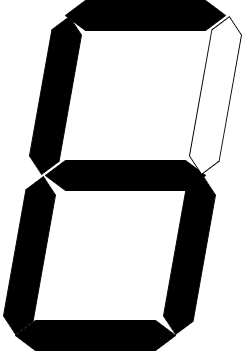

The diagram above was exported from draw.io. Its source (the exported page's mxGraphModel, read from the mxfile embedded in the PNG):
<mxGraphModel dx="356" dy="571" grid="1" gridSize="10" guides="1" tooltips="1" connect="1" arrows="1" fold="1" page="1" pageScale="1" pageWidth="827" pageHeight="1169" math="0" shadow="0">
  <root>
    <mxCell id="0" />
    <mxCell id="1" parent="0" />
    <mxCell id="2" value="" style="shape=hexagon;perimeter=hexagonPerimeter2;whiteSpace=wrap;html=1;fixedSize=1;size=20;fillColor=#000000;" parent="1" vertex="1">
      <mxGeometry x="320" y="360" width="160" height="30" as="geometry" />
    </mxCell>
    <mxCell id="3" value="" style="shape=hexagon;perimeter=hexagonPerimeter2;whiteSpace=wrap;html=1;fixedSize=1;size=20;fillColor=#000000;" parent="1" vertex="1">
      <mxGeometry x="350" y="200" width="160" height="30" as="geometry" />
    </mxCell>
    <mxCell id="4" value="" style="shape=hexagon;perimeter=hexagonPerimeter2;whiteSpace=wrap;html=1;fixedSize=1;size=20;fillColor=#000000;" parent="1" vertex="1">
      <mxGeometry x="370" y="40" width="160" height="30" as="geometry" />
    </mxCell>
    <mxCell id="5" value="" style="shape=hexagon;perimeter=hexagonPerimeter2;whiteSpace=wrap;html=1;fixedSize=1;size=16;rotation=-80;fillColor=#000000;" parent="1" vertex="1">
      <mxGeometry x="254" y="280" width="160" height="30" as="geometry" />
    </mxCell>
    <mxCell id="6" value="" style="shape=hexagon;perimeter=hexagonPerimeter2;whiteSpace=wrap;html=1;fixedSize=1;size=16;rotation=-80;fillColor=#000000;" parent="1" vertex="1">
      <mxGeometry x="414" y="280" width="160" height="30" as="geometry" />
    </mxCell>
    <mxCell id="7" value="" style="shape=hexagon;perimeter=hexagonPerimeter2;whiteSpace=wrap;html=1;fixedSize=1;size=16;rotation=-80;fillColor=#000000;" parent="1" vertex="1">
      <mxGeometry x="280" y="120" width="160" height="30" as="geometry" />
    </mxCell>
    <mxCell id="8" value="" style="shape=hexagon;perimeter=hexagonPerimeter2;whiteSpace=wrap;html=1;fixedSize=1;size=16;rotation=-80;" parent="1" vertex="1">
      <mxGeometry x="440" y="120" width="160" height="30" as="geometry" />
    </mxCell>
  </root>
</mxGraphModel>